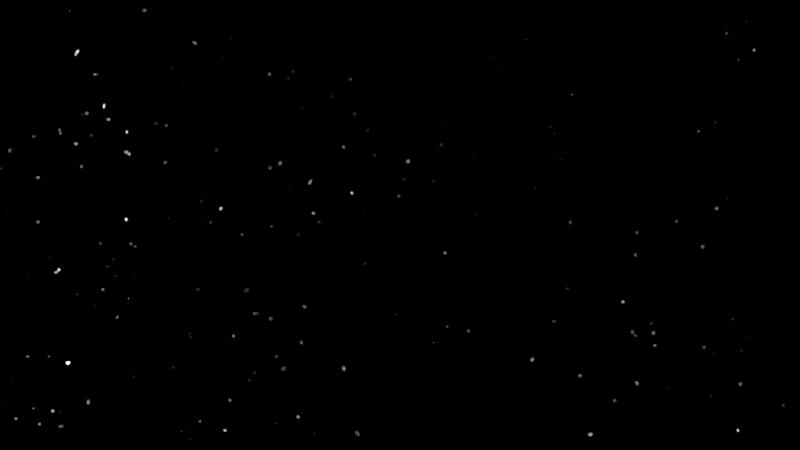 # Source: HP-Shot_1.blend  (saved by Blender 2.76.0; exported with 4.5.12 LTS)
import bpy
from mathutils import Matrix  # noqa: F401  (used for matrix-valued properties, if any)

bpy.ops.wm.read_factory_settings(use_empty=True)
scene = bpy.context.scene
scene.name = 'Scene'

# ---- collections
col_collection_1 = bpy.data.collections.new('Collection 1'); scene.collection.children.link(col_collection_1)
col_scenegroup = bpy.data.collections.new('SceneGroup')  # instanced only; not linked into the scene

# ---- materials (node trees are filled in below, after node groups)
mat_material = bpy.data.materials.new('Material')
mat_material.alpha_threshold = 0.0
mat_material.roughness = 0.5

# ---- material node trees
mat_material.use_nodes = True; mat_material.node_tree.nodes.clear()
_N = mat_material.node_tree.nodes; _L = mat_material.node_tree.links
n0 = _N.new('ShaderNodeOutputMaterial'); n0.name = 'Material Output'; n0.location = (300, 300)
n1 = _N.new('ShaderNodeEmission'); n1.name = 'Emission'; n1.location = (10, 300)
n1.inputs[0].default_value = (0.8, 0.8, 0.8, 1.0)
n1.inputs[1].default_value = 6.0
_L.new(n1.outputs[0], n0.inputs[0])
n0.is_active_output = True

# ---- world
world_world = bpy.data.worlds.new('World'); scene.world = world_world
world_world.use_nodes = True; world_world.node_tree.nodes.clear()
_N = world_world.node_tree.nodes; _L = world_world.node_tree.links
n0 = _N.new('ShaderNodeOutputWorld'); n0.name = 'World Output'; n0.location = (300, 300)
n1 = _N.new('ShaderNodeMath'); n1.name = 'Math.001'; n1.location = (-24, 338)
n1.operation = 'SUBTRACT'
n1.inputs[1].default_value = 9.0
n2 = _N.new('ShaderNodeBackground'); n2.name = 'Background'; n2.location = (140, 308)
n3 = _N.new('ShaderNodeMath'); n3.name = 'Math'; n3.location = (-188, 338)
n3.operation = 'MULTIPLY'
n3.inputs[1].default_value = 10.0
n4 = _N.new('ShaderNodeTexVoronoi'); n4.name = 'Voronoi Texture'; n4.location = (-365, 322)
n4.inputs[2].default_value = 300.0
n5 = _N.new('ShaderNodeMath'); n5.name = 'Math.002'; n5.location = (0, 0)
n5.operation = 'MULTIPLY'
_L.new(n2.outputs[0], n0.inputs[0])
_L.new(n1.outputs[0], n2.inputs[0])
_L.new(n3.outputs[0], n1.inputs[0])
_L.new(n5.outputs[0], n3.inputs[0])
_L.new(n4.outputs[0], n5.inputs[0])
_L.new(n4.outputs[0], n5.inputs[1])
n0.is_active_output = True
world_world.color = (0.0, 0.0, 0.0)
world_world.use_sun_shadow = False
world_world.sun_shadow_jitter_overblur = 0.0
world_world.cycles.sampling_method = 'MANUAL'
world_world.cycles.sample_map_resolution = 256

# ---- cameras
cam_camera = bpy.data.cameras.new('Camera')
cam_camera.clip_end = 100.0
cam_camera.sensor_width = 32.0
cam_camera.sensor_height = 18.0
cam_camera.display_size = 2.0
cam_camera.dof.focus_distance = 0.0

# ---- meshes
me_plane = bpy.data.meshes.new('Plane')
me_plane.from_pydata([(-1.0, -1.0, 0.0), (1.0, -1.0, 0.0), (-1.0, 1.0, 0.0), (1.0, 1.0, 0.0)], [], [(0, 1, 3, 2)])
me_plane.materials.append(mat_material)
me_plane.use_remesh_preserve_volume = False
me_plane.use_remesh_preserve_attributes = False
me_plane.use_mirror_vertex_groups = False
me_plane.update()

# ---- curves / text
cu_nurbspath = bpy.data.curves.new('NurbsPath', 'CURVE')
cu_nurbspath.dimensions = '3D'
_sp = cu_nurbspath.splines.new('NURBS'); _sp.points.add(3)
_sp.points.foreach_set('co', [-2.138, 0.488, 0.00218, 1.0, -0.6237, 0.2248, 0.03712, 1.0, 0.1636, 0.009293, 0.0394, 1.0, 0.8014, -0.2746, 0.0378, 1.0])
_sp.order_v = 0
_sp.use_endpoint_u = True
cu_nurbspath.path_duration = 250
cu_nurbspath.use_path = True
cu_nurbspath.use_path_follow = True
cu_nurbspath.use_path_clamp = True
cu_nurbspath.bevel_resolution = 0
cu_nurbspath.eval_time = 40.0
cu_nurbspath.fill_mode = 'HALF'

# ---- objects
ob_plane = bpy.data.objects.new('Plane', me_plane)
ob_scenegroup = bpy.data.objects.new('SceneGroup', None)
ob_nurbspath = bpy.data.objects.new('NurbsPath', cu_nurbspath)
ob_camera = bpy.data.objects.new('Camera', cam_camera)

# ---- transforms, parenting, visibility, modifiers, constraints
ob_plane.location = (23.29, -12.39, 1.356)
ob_plane.rotation_euler = (1.863, -0.1279, -0.7273)
ob_plane.scale = (-4.77, -4.77, -4.77)
ob_plane.lineart.crease_threshold = 0.0
ob_scenegroup.location = (0.0, 0.0, 0.0)
ob_scenegroup.empty_image_offset = (0.0, 0.0)
ob_scenegroup.show_instancer_for_render = False
ob_scenegroup.instance_type = 'COLLECTION'
ob_scenegroup.lineart.crease_threshold = 0.0
ob_nurbspath.location = (18.83, -13.15, 0.4725)
ob_nurbspath.rotation_euler = (0.0, -0.0, -3.328)
ob_nurbspath.scale = (4.978, 4.978, 4.978)
ob_nurbspath.lineart.crease_threshold = 0.0
ob_camera.parent = ob_nurbspath
ob_camera.matrix_parent_inverse = Matrix(((0.07061, 0.1881, 1.229e-05, 1.258), (0.004261, -0.001613, 0.2008, -0.2482), (0.188, -0.0706, -0.004556, -6.648), (0.0, 0.0, 0.0, 1.0)))
ob_camera.location = (28.84, -17.52, 0.4725)
ob_camera.rotation_euler = (1.601, 6.675e-07, 1.36)
ob_camera.lineart.crease_threshold = 0.0
ob_scenegroup.instance_collection = col_scenegroup

# ---- collection membership
col_collection_1.objects.link(ob_plane)
col_collection_1.objects.link(ob_scenegroup)
col_collection_1.objects.link(ob_nurbspath)
col_collection_1.objects.link(ob_camera)

# ---- scene / render settings (as saved in the file)
scene.camera = ob_camera
scene.frame_start = 1; scene.frame_end = 250; scene.frame_set(40)
scene.render.engine = 'CYCLES'
scene.render.resolution_x = 1280
scene.render.resolution_y = 720
scene.render.dither_intensity = 0.0
scene.cycles.use_denoising = False
scene.cycles.samples = 75
scene.cycles.sampling_pattern = 'TABULATED_SOBOL'
scene.cycles.light_sampling_threshold = 0.0
scene.cycles.use_adaptive_sampling = False
scene.cycles.use_light_tree = False
scene.cycles.caustics_reflective = False
scene.cycles.caustics_refractive = False
scene.cycles.blur_glossy = 0.0
scene.cycles.pixel_filter_type = 'GAUSSIAN'
scene.cycles.sample_clamp_indirect = 0.0
scene.view_settings.view_transform = 'Standard'
bpy.context.view_layer.update()
